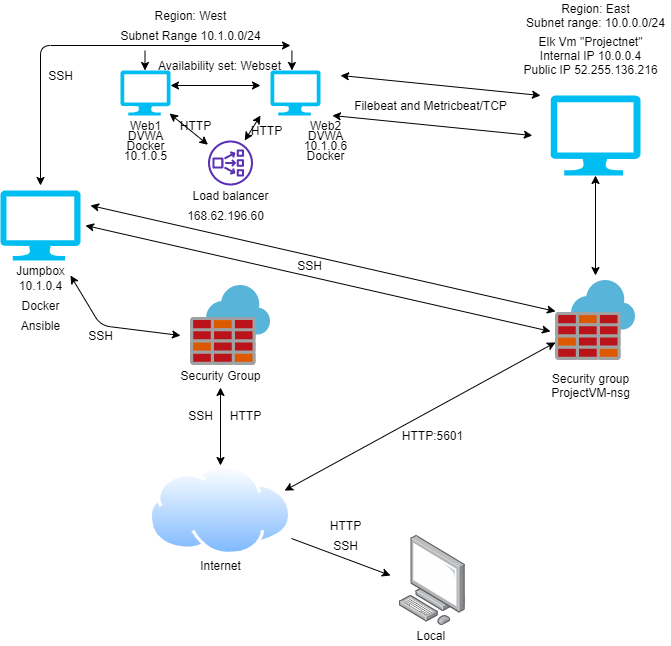

The diagram above was exported from draw.io. Its source (the exported page's mxGraphModel, read from the mxfile embedded in the PNG):
<mxGraphModel dx="1422" dy="1862" grid="1" gridSize="10" guides="1" tooltips="1" connect="1" arrows="1" fold="1" page="1" pageScale="1" pageWidth="850" pageHeight="1100" math="0" shadow="0">
  <root>
    <mxCell id="0" />
    <mxCell id="1" parent="0" />
    <mxCell id="wxv8D9r381yyIjLYELyq-1" value="" style="verticalLabelPosition=bottom;html=1;verticalAlign=top;align=center;strokeColor=none;fillColor=#00BEF2;shape=mxgraph.azure.computer;pointerEvents=1;" parent="1" vertex="1">
      <mxGeometry x="200" y="35" width="50" height="45" as="geometry" />
    </mxCell>
    <mxCell id="wxv8D9r381yyIjLYELyq-2" value="" style="verticalLabelPosition=bottom;html=1;verticalAlign=top;align=center;strokeColor=none;fillColor=#00BEF2;shape=mxgraph.azure.computer;pointerEvents=1;" parent="1" vertex="1">
      <mxGeometry x="80" y="155" width="80" height="70" as="geometry" />
    </mxCell>
    <mxCell id="wxv8D9r381yyIjLYELyq-3" value="" style="verticalLabelPosition=bottom;html=1;verticalAlign=top;align=center;strokeColor=none;fillColor=#00BEF2;shape=mxgraph.azure.computer;pointerEvents=1;" parent="1" vertex="1">
      <mxGeometry x="350" y="35" width="50" height="45" as="geometry" />
    </mxCell>
    <mxCell id="wxv8D9r381yyIjLYELyq-4" value="Jumpbox" style="text;html=1;align=center;verticalAlign=middle;resizable=0;points=[];autosize=1;strokeColor=none;" parent="1" vertex="1">
      <mxGeometry x="90" y="225" width="60" height="20" as="geometry" />
    </mxCell>
    <mxCell id="wxv8D9r381yyIjLYELyq-5" value="Web1" style="text;html=1;align=center;verticalAlign=middle;resizable=0;points=[];autosize=1;strokeColor=none;" parent="1" vertex="1">
      <mxGeometry x="200" y="80" width="50" height="20" as="geometry" />
    </mxCell>
    <mxCell id="wxv8D9r381yyIjLYELyq-6" value="Web2" style="text;html=1;align=center;verticalAlign=middle;resizable=0;points=[];autosize=1;strokeColor=none;" parent="1" vertex="1">
      <mxGeometry x="380" y="80" width="50" height="20" as="geometry" />
    </mxCell>
    <mxCell id="wxv8D9r381yyIjLYELyq-8" value="" style="endArrow=classic;startArrow=classic;html=1;" parent="1" edge="1">
      <mxGeometry width="50" height="50" relative="1" as="geometry">
        <mxPoint x="120" y="150" as="sourcePoint" />
        <mxPoint x="370" y="10" as="targetPoint" />
        <Array as="points">
          <mxPoint x="120" y="10" />
        </Array>
      </mxGeometry>
    </mxCell>
    <mxCell id="wxv8D9r381yyIjLYELyq-9" value="" style="endArrow=classic;startArrow=classic;html=1;" parent="1" edge="1">
      <mxGeometry width="50" height="50" relative="1" as="geometry">
        <mxPoint x="250" y="50" as="sourcePoint" />
        <mxPoint x="340" y="50" as="targetPoint" />
        <Array as="points">
          <mxPoint x="340" y="50" />
        </Array>
      </mxGeometry>
    </mxCell>
    <mxCell id="wxv8D9r381yyIjLYELyq-10" value="" style="outlineConnect=0;fontColor=#232F3E;gradientColor=none;fillColor=#5A30B5;strokeColor=none;dashed=0;verticalLabelPosition=bottom;verticalAlign=top;align=center;html=1;fontSize=12;fontStyle=0;aspect=fixed;pointerEvents=1;shape=mxgraph.aws4.network_load_balancer;" parent="1" vertex="1">
      <mxGeometry x="287.5" y="105" width="45" height="45" as="geometry" />
    </mxCell>
    <mxCell id="wxv8D9r381yyIjLYELyq-11" value="Load balancer" style="text;html=1;align=center;verticalAlign=middle;resizable=0;points=[];autosize=1;strokeColor=none;" parent="1" vertex="1">
      <mxGeometry x="265" y="150" width="90" height="20" as="geometry" />
    </mxCell>
    <mxCell id="wxv8D9r381yyIjLYELyq-13" value="" style="endArrow=classic;startArrow=classic;html=1;" parent="1" source="wxv8D9r381yyIjLYELyq-10" edge="1">
      <mxGeometry width="50" height="50" relative="1" as="geometry">
        <mxPoint x="490" y="120" as="sourcePoint" />
        <mxPoint x="340" y="80" as="targetPoint" />
      </mxGeometry>
    </mxCell>
    <mxCell id="wxv8D9r381yyIjLYELyq-14" value="" style="aspect=fixed;html=1;points=[];align=center;image;fontSize=12;image=img/lib/mscae/Azure_Firewall.svg;" parent="1" vertex="1">
      <mxGeometry x="270" y="250" width="80" height="80" as="geometry" />
    </mxCell>
    <mxCell id="wxv8D9r381yyIjLYELyq-15" value="" style="endArrow=classic;startArrow=classic;html=1;" parent="1" edge="1">
      <mxGeometry width="50" height="50" relative="1" as="geometry">
        <mxPoint x="150" y="240" as="sourcePoint" />
        <mxPoint x="260" y="300" as="targetPoint" />
        <Array as="points">
          <mxPoint x="180" y="290" />
        </Array>
      </mxGeometry>
    </mxCell>
    <mxCell id="wxv8D9r381yyIjLYELyq-16" value="SSH" style="text;html=1;align=center;verticalAlign=middle;resizable=0;points=[];autosize=1;strokeColor=none;" parent="1" vertex="1">
      <mxGeometry x="160" y="290" width="40" height="20" as="geometry" />
    </mxCell>
    <mxCell id="wxv8D9r381yyIjLYELyq-18" value="Security Group" style="text;html=1;align=center;verticalAlign=middle;resizable=0;points=[];autosize=1;strokeColor=none;" parent="1" vertex="1">
      <mxGeometry x="250" y="330" width="100" height="20" as="geometry" />
    </mxCell>
    <mxCell id="wxv8D9r381yyIjLYELyq-19" value="DVWA" style="text;html=1;align=center;verticalAlign=middle;resizable=0;points=[];autosize=1;strokeColor=none;" parent="1" vertex="1">
      <mxGeometry x="200" y="90" width="50" height="20" as="geometry" />
    </mxCell>
    <mxCell id="wxv8D9r381yyIjLYELyq-20" value="DVWA" style="text;html=1;align=center;verticalAlign=middle;resizable=0;points=[];autosize=1;strokeColor=none;" parent="1" vertex="1">
      <mxGeometry x="380" y="90" width="50" height="20" as="geometry" />
    </mxCell>
    <mxCell id="wxv8D9r381yyIjLYELyq-22" value="HTTP" style="text;html=1;align=center;verticalAlign=middle;resizable=0;points=[];autosize=1;strokeColor=none;" parent="1" vertex="1">
      <mxGeometry x="321.43" y="85" width="50" height="20" as="geometry" />
    </mxCell>
    <mxCell id="wxv8D9r381yyIjLYELyq-23" value="SSH" style="text;html=1;align=center;verticalAlign=middle;resizable=0;points=[];autosize=1;strokeColor=none;" parent="1" vertex="1">
      <mxGeometry x="120" y="30" width="40" height="20" as="geometry" />
    </mxCell>
    <mxCell id="wxv8D9r381yyIjLYELyq-24" value="HTTP" style="text;html=1;align=center;verticalAlign=middle;resizable=0;points=[];autosize=1;strokeColor=none;" parent="1" vertex="1">
      <mxGeometry x="250" y="80" width="50" height="20" as="geometry" />
    </mxCell>
    <mxCell id="wxv8D9r381yyIjLYELyq-25" value="" style="endArrow=classic;startArrow=classic;html=1;entryX=0.5;entryY=1.1;entryDx=0;entryDy=0;entryPerimeter=0;" parent="1" target="wxv8D9r381yyIjLYELyq-18" edge="1">
      <mxGeometry width="50" height="50" relative="1" as="geometry">
        <mxPoint x="300" y="430" as="sourcePoint" />
        <mxPoint x="420" y="490" as="targetPoint" />
      </mxGeometry>
    </mxCell>
    <mxCell id="wxv8D9r381yyIjLYELyq-26" value="SSH" style="text;html=1;align=center;verticalAlign=middle;resizable=0;points=[];autosize=1;strokeColor=none;" parent="1" vertex="1">
      <mxGeometry x="260" y="370" width="40" height="20" as="geometry" />
    </mxCell>
    <mxCell id="wxv8D9r381yyIjLYELyq-27" value="HTTP" style="text;html=1;align=center;verticalAlign=middle;resizable=0;points=[];autosize=1;strokeColor=none;" parent="1" vertex="1">
      <mxGeometry x="300" y="370" width="50" height="20" as="geometry" />
    </mxCell>
    <mxCell id="wxv8D9r381yyIjLYELyq-28" value="" style="aspect=fixed;perimeter=ellipsePerimeter;html=1;align=center;shadow=0;dashed=0;spacingTop=3;image;image=img/lib/active_directory/internet_cloud.svg;" parent="1" vertex="1">
      <mxGeometry x="228.57" y="430" width="142.86" height="90" as="geometry" />
    </mxCell>
    <mxCell id="wxv8D9r381yyIjLYELyq-29" value="Internet" style="text;html=1;align=center;verticalAlign=middle;resizable=0;points=[];autosize=1;strokeColor=none;" parent="1" vertex="1">
      <mxGeometry x="270" y="520" width="60" height="20" as="geometry" />
    </mxCell>
    <mxCell id="wxv8D9r381yyIjLYELyq-33" value="" style="endArrow=classic;html=1;exitX=0.997;exitY=0.811;exitDx=0;exitDy=0;exitPerimeter=0;" parent="1" source="wxv8D9r381yyIjLYELyq-28" edge="1">
      <mxGeometry width="50" height="50" relative="1" as="geometry">
        <mxPoint x="370" y="540" as="sourcePoint" />
        <mxPoint x="470" y="540" as="targetPoint" />
      </mxGeometry>
    </mxCell>
    <mxCell id="wxv8D9r381yyIjLYELyq-34" value="" style="points=[];aspect=fixed;html=1;align=center;shadow=0;dashed=0;image;image=img/lib/allied_telesis/computer_and_terminals/Personal_Computer.svg;" parent="1" vertex="1">
      <mxGeometry x="478.59000000000003" y="500" width="66.41" height="90" as="geometry" />
    </mxCell>
    <mxCell id="wxv8D9r381yyIjLYELyq-35" value="Local&amp;nbsp;" style="text;html=1;align=center;verticalAlign=middle;resizable=0;points=[];autosize=1;strokeColor=none;" parent="1" vertex="1">
      <mxGeometry x="486.8" y="590" width="50" height="20" as="geometry" />
    </mxCell>
    <mxCell id="wxv8D9r381yyIjLYELyq-36" value="SSH" style="text;html=1;align=center;verticalAlign=middle;resizable=0;points=[];autosize=1;strokeColor=none;" parent="1" vertex="1">
      <mxGeometry x="405" y="500" width="40" height="20" as="geometry" />
    </mxCell>
    <mxCell id="wxv8D9r381yyIjLYELyq-37" value="HTTP" style="text;html=1;align=center;verticalAlign=middle;resizable=0;points=[];autosize=1;strokeColor=none;" parent="1" vertex="1">
      <mxGeometry x="400" y="480" width="50" height="20" as="geometry" />
    </mxCell>
    <mxCell id="wxv8D9r381yyIjLYELyq-38" value="10.1.0.4" style="text;html=1;align=center;verticalAlign=middle;resizable=0;points=[];autosize=1;strokeColor=none;" parent="1" vertex="1">
      <mxGeometry x="90" y="240" width="60" height="20" as="geometry" />
    </mxCell>
    <mxCell id="wxv8D9r381yyIjLYELyq-39" value="10.1.0.5" style="text;html=1;align=center;verticalAlign=middle;resizable=0;points=[];autosize=1;strokeColor=none;" parent="1" vertex="1">
      <mxGeometry x="195" y="110" width="60" height="20" as="geometry" />
    </mxCell>
    <mxCell id="wxv8D9r381yyIjLYELyq-40" value="10.1.0.6" style="text;html=1;align=center;verticalAlign=middle;resizable=0;points=[];autosize=1;strokeColor=none;" parent="1" vertex="1">
      <mxGeometry x="375" y="100" width="60" height="20" as="geometry" />
    </mxCell>
    <mxCell id="wxv8D9r381yyIjLYELyq-41" value="Docker" style="text;html=1;align=center;verticalAlign=middle;resizable=0;points=[];autosize=1;strokeColor=none;" parent="1" vertex="1">
      <mxGeometry x="95" y="260" width="50" height="20" as="geometry" />
    </mxCell>
    <mxCell id="wxv8D9r381yyIjLYELyq-42" value="Docker" style="text;html=1;align=center;verticalAlign=middle;resizable=0;points=[];autosize=1;strokeColor=none;" parent="1" vertex="1">
      <mxGeometry x="380" y="110" width="50" height="20" as="geometry" />
    </mxCell>
    <mxCell id="wxv8D9r381yyIjLYELyq-43" value="Docker" style="text;html=1;align=center;verticalAlign=middle;resizable=0;points=[];autosize=1;strokeColor=none;" parent="1" vertex="1">
      <mxGeometry x="200" y="100" width="50" height="20" as="geometry" />
    </mxCell>
    <mxCell id="wxv8D9r381yyIjLYELyq-44" value="Ansible" style="text;html=1;align=center;verticalAlign=middle;resizable=0;points=[];autosize=1;strokeColor=none;" parent="1" vertex="1">
      <mxGeometry x="95" y="280" width="50" height="20" as="geometry" />
    </mxCell>
    <mxCell id="wxv8D9r381yyIjLYELyq-46" value="Subnet Range 10.1.0.0/24" style="text;html=1;align=center;verticalAlign=middle;resizable=0;points=[];autosize=1;strokeColor=none;" parent="1" vertex="1">
      <mxGeometry x="190" y="-10" width="160" height="20" as="geometry" />
    </mxCell>
    <mxCell id="wxv8D9r381yyIjLYELyq-45" value="168.62.196.60" style="text;html=1;align=center;verticalAlign=middle;resizable=0;points=[];autosize=1;strokeColor=none;" parent="1" vertex="1">
      <mxGeometry x="260" y="170" width="90" height="20" as="geometry" />
    </mxCell>
    <mxCell id="rB7pBsu07wS0Vmhnoews-3" value="" style="endArrow=classic;html=1;" edge="1" parent="1">
      <mxGeometry width="50" height="50" relative="1" as="geometry">
        <mxPoint x="371.43" y="15" as="sourcePoint" />
        <mxPoint x="371.43" y="35" as="targetPoint" />
      </mxGeometry>
    </mxCell>
    <mxCell id="rB7pBsu07wS0Vmhnoews-4" value="" style="endArrow=classic;html=1;" edge="1" parent="1">
      <mxGeometry width="50" height="50" relative="1" as="geometry">
        <mxPoint x="224.50000000000006" y="15" as="sourcePoint" />
        <mxPoint x="224.50000000000006" y="35" as="targetPoint" />
      </mxGeometry>
    </mxCell>
    <mxCell id="rB7pBsu07wS0Vmhnoews-5" value="" style="endArrow=classic;startArrow=classic;html=1;entryX=0.98;entryY=0.956;entryDx=0;entryDy=0;entryPerimeter=0;" edge="1" parent="1" source="wxv8D9r381yyIjLYELyq-10" target="wxv8D9r381yyIjLYELyq-1">
      <mxGeometry width="50" height="50" relative="1" as="geometry">
        <mxPoint x="334.21052631578937" y="115" as="sourcePoint" />
        <mxPoint x="350" y="90" as="targetPoint" />
      </mxGeometry>
    </mxCell>
    <mxCell id="rB7pBsu07wS0Vmhnoews-6" value="Availability set: Webset" style="text;html=1;align=center;verticalAlign=middle;resizable=0;points=[];autosize=1;strokeColor=none;fillColor=none;" vertex="1" parent="1">
      <mxGeometry x="228.57" y="20" width="140" height="20" as="geometry" />
    </mxCell>
    <mxCell id="rB7pBsu07wS0Vmhnoews-7" value="" style="verticalLabelPosition=bottom;html=1;verticalAlign=top;align=center;strokeColor=none;fillColor=#00BEF2;shape=mxgraph.azure.computer;pointerEvents=1;" vertex="1" parent="1">
      <mxGeometry x="630" y="60" width="90" height="80" as="geometry" />
    </mxCell>
    <mxCell id="rB7pBsu07wS0Vmhnoews-8" value="Elk Vm &quot;Projectnet&quot;&lt;br&gt;Internal IP 10.0.0.4&lt;br&gt;Public IP 52.255.136.216&lt;div class=&quot;fxs-copyfield-wrapper&quot; style=&quot;font-weight: inherit ; font-size: 13px ; position: absolute ; top: 0px ; right: 0px ; width: 24px ; height: 18px ; outline: none&quot;&gt;&lt;div class=&quot;fxs-copyfield fxc-base msportalfx-form-formelement&quot; style=&quot;font-weight: inherit ; position: absolute ; width: 24px ; top: 0px ; right: 0px ; opacity: 1 ; outline: none&quot;&gt;&lt;div class=&quot;azc-formElementSubLabelContainer&quot; style=&quot;font-weight: inherit ; outline: none&quot;&gt;&lt;div class=&quot;azc-formElementContainer&quot; style=&quot;font-weight: inherit ; outline: none&quot;&gt;&lt;div class=&quot;fxc-copyablelabel fxc-copyablelabel-disabled&quot; style=&quot;font-weight: inherit ; overflow: hidden ; padding: 0px ; background-color: transparent ; margin: -3px 0px -3px -0.5px ; outline: none&quot;&gt;&lt;div class=&quot;fxc-copyablelabel-copybutton fxc-copyablelabel-alignbutton fxc-base azc-control azc-button fxt-button fxs-inner-solid-border azc-button-default fxs-portal-button-primary&quot; tabindex=&quot;0&quot; style=&quot;align-items: center ; justify-content: center ; border-width: 0px ; border-style: solid ; box-sizing: border-box ; overflow: hidden ; min-width: 0px ; padding: 2px 1px 0px ; height: 24px ; cursor: pointer ; text-align: center ; line-height: 1.385 ; background: none rgb(255 , 255 , 255) ; color: rgb(255 , 255 , 255) ; outline-width: 1px ; border-radius: 2px ; text-overflow: ellipsis ; position: relative ; float: right ; display: table ; margin: 0px ; border-color: rgb(0 , 120 , 212) ; font-family: &amp;#34;az_ea_font&amp;#34; , &amp;#34;segoe ui&amp;#34; , &amp;#34;az_font&amp;#34; , , , &amp;#34;blinkmacsystemfont&amp;#34; , &amp;#34;roboto&amp;#34; , &amp;#34;oxygen&amp;#34; , &amp;#34;ubuntu&amp;#34; , &amp;#34;cantarell&amp;#34; , &amp;#34;open sans&amp;#34; , &amp;#34;helvetica neue&amp;#34; , sans-serif ; outline-style: none&quot;&gt;&lt;div class=&quot;fxc-copyablelabel-clicked fxc-copyablelabel-anchor&quot; style=&quot;font-weight: inherit ; position: absolute ; height: 0px ; width: 12px ; top: 4.79688px ; left: 6px ; outline: none&quot;&gt;&lt;/div&gt;&lt;div class=&quot;fxc-copyablelabel-hover fxc-copyablelabel-anchor fxc-base fxc-dockedballoon azc-control azc-control-disabled azc-dockedballoon azc-dockedballoon-validation azc-bg-default&quot; style=&quot;font-weight: inherit ; display: inline-block ; vertical-align: top ; box-sizing: border-box ; border-color: rgba(127 , 127 , 127 , 0.7) ; position: absolute ; height: 0px ; width: 12px ; top: 4.79688px ; left: 6px ; outline: none&quot;&gt;&lt;div class=&quot;azc-dockedballoon-anchor&quot; tabindex=&quot;0&quot; style=&quot;font-size: 12px ; font-weight: bold ; cursor: pointer ; line-height: 16px ; visibility: hidden ; outline: none&quot;&gt;&lt;span class=&quot;azc-nonFabric-svg&quot; style=&quot;font-weight: inherit ; outline: none&quot;&gt;&lt;/span&gt;&lt;/div&gt;&lt;/div&gt;&lt;div class=&quot;fxc-copyablelabel-copyimage&quot; style=&quot;font-weight: inherit ; vertical-align: middle ; padding: 3px ; width: 22px ; height: 22px ; box-sizing: border-box ; display: inline-block ; outline: none&quot;&gt;&lt;/div&gt;&lt;/div&gt;&lt;br class=&quot;Apple-interchange-newline&quot;&gt;&lt;/div&gt;&lt;/div&gt;&lt;/div&gt;&lt;/div&gt;&lt;/div&gt;" style="text;html=1;align=center;verticalAlign=middle;resizable=0;points=[];autosize=1;strokeColor=none;fillColor=none;" vertex="1" parent="1">
      <mxGeometry x="595" y="-5" width="150" height="50" as="geometry" />
    </mxCell>
    <mxCell id="rB7pBsu07wS0Vmhnoews-9" value="Region: East&lt;br&gt;Subnet range: 10.0.0.0/24" style="text;html=1;align=center;verticalAlign=middle;resizable=0;points=[];autosize=1;strokeColor=none;fillColor=none;" vertex="1" parent="1">
      <mxGeometry x="600" y="-35" width="150" height="30" as="geometry" />
    </mxCell>
    <mxCell id="rB7pBsu07wS0Vmhnoews-10" value="" style="endArrow=classic;startArrow=classic;html=1;" edge="1" parent="1">
      <mxGeometry width="50" height="50" relative="1" as="geometry">
        <mxPoint x="420" y="40" as="sourcePoint" />
        <mxPoint x="620" y="60" as="targetPoint" />
      </mxGeometry>
    </mxCell>
    <mxCell id="rB7pBsu07wS0Vmhnoews-11" value="" style="endArrow=classic;startArrow=classic;html=1;" edge="1" parent="1">
      <mxGeometry width="50" height="50" relative="1" as="geometry">
        <mxPoint x="411.8" y="80" as="sourcePoint" />
        <mxPoint x="611.8" y="100" as="targetPoint" />
      </mxGeometry>
    </mxCell>
    <mxCell id="rB7pBsu07wS0Vmhnoews-12" value="Filebeat and Metricbeat/TCP" style="text;html=1;align=center;verticalAlign=middle;resizable=0;points=[];autosize=1;strokeColor=none;fillColor=none;" vertex="1" parent="1">
      <mxGeometry x="425" y="60" width="170" height="20" as="geometry" />
    </mxCell>
    <mxCell id="rB7pBsu07wS0Vmhnoews-13" value="" style="endArrow=classic;startArrow=classic;html=1;entryX=0.5;entryY=1;entryDx=0;entryDy=0;entryPerimeter=0;" edge="1" parent="1" target="rB7pBsu07wS0Vmhnoews-7">
      <mxGeometry width="50" height="50" relative="1" as="geometry">
        <mxPoint x="675" y="240" as="sourcePoint" />
        <mxPoint x="450" y="330" as="targetPoint" />
      </mxGeometry>
    </mxCell>
    <mxCell id="rB7pBsu07wS0Vmhnoews-14" value="" style="aspect=fixed;html=1;points=[];align=center;image;fontSize=12;image=img/lib/mscae/Azure_Firewall.svg;" vertex="1" parent="1">
      <mxGeometry x="635" y="245" width="80" height="80" as="geometry" />
    </mxCell>
    <mxCell id="rB7pBsu07wS0Vmhnoews-15" value="Security group&lt;br&gt;ProjectVM-nsg" style="text;html=1;align=center;verticalAlign=middle;resizable=0;points=[];autosize=1;strokeColor=none;fillColor=none;" vertex="1" parent="1">
      <mxGeometry x="625" y="335" width="90" height="30" as="geometry" />
    </mxCell>
    <mxCell id="rB7pBsu07wS0Vmhnoews-16" value="" style="endArrow=classic;startArrow=classic;html=1;exitX=1;exitY=0.25;exitDx=0;exitDy=0;" edge="1" parent="1" source="wxv8D9r381yyIjLYELyq-28" target="rB7pBsu07wS0Vmhnoews-14">
      <mxGeometry width="50" height="50" relative="1" as="geometry">
        <mxPoint x="400" y="370" as="sourcePoint" />
        <mxPoint x="450" y="320" as="targetPoint" />
      </mxGeometry>
    </mxCell>
    <mxCell id="rB7pBsu07wS0Vmhnoews-17" value="" style="endArrow=classic;startArrow=classic;html=1;" edge="1" parent="1" target="rB7pBsu07wS0Vmhnoews-14">
      <mxGeometry width="50" height="50" relative="1" as="geometry">
        <mxPoint x="170" y="170" as="sourcePoint" />
        <mxPoint x="580" y="210" as="targetPoint" />
      </mxGeometry>
    </mxCell>
    <mxCell id="rB7pBsu07wS0Vmhnoews-18" value="" style="endArrow=classic;startArrow=classic;html=1;" edge="1" parent="1">
      <mxGeometry width="50" height="50" relative="1" as="geometry">
        <mxPoint x="165" y="190" as="sourcePoint" />
        <mxPoint x="630" y="295.8910891089108" as="targetPoint" />
      </mxGeometry>
    </mxCell>
    <mxCell id="rB7pBsu07wS0Vmhnoews-19" value="SSH" style="text;html=1;align=center;verticalAlign=middle;resizable=0;points=[];autosize=1;strokeColor=none;fillColor=none;" vertex="1" parent="1">
      <mxGeometry x="368.57" y="220" width="40" height="20" as="geometry" />
    </mxCell>
    <mxCell id="rB7pBsu07wS0Vmhnoews-20" value="HTTP:5601" style="text;html=1;align=center;verticalAlign=middle;resizable=0;points=[];autosize=1;strokeColor=none;fillColor=none;" vertex="1" parent="1">
      <mxGeometry x="471.8" y="390" width="80" height="20" as="geometry" />
    </mxCell>
    <mxCell id="rB7pBsu07wS0Vmhnoews-21" value="Region: West" style="text;html=1;align=center;verticalAlign=middle;resizable=0;points=[];autosize=1;strokeColor=none;fillColor=none;" vertex="1" parent="1">
      <mxGeometry x="225" y="-30" width="90" height="20" as="geometry" />
    </mxCell>
  </root>
</mxGraphModel>